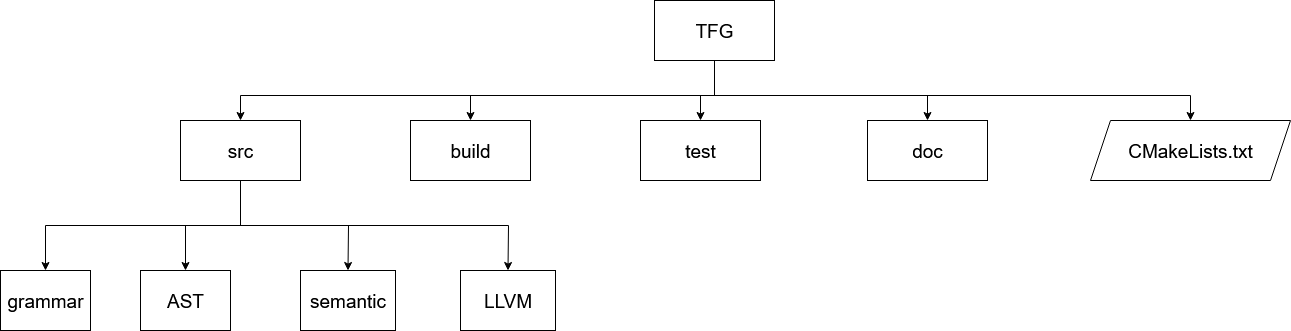

The diagram above was exported from draw.io. Its source (the exported page's mxGraphModel, read from the mxfile embedded in the PNG):
<mxGraphModel dx="2253" dy="751" grid="1" gridSize="10" guides="1" tooltips="1" connect="1" arrows="1" fold="1" page="1" pageScale="1" pageWidth="827" pageHeight="1169" math="0" shadow="0">
  <root>
    <mxCell id="0" />
    <mxCell id="1" parent="0" />
    <mxCell id="vRsuZeY3WgC5IFwxaYeb-1" value="TFG" style="rounded=0;whiteSpace=wrap;html=1;fontSize=19;" parent="1" vertex="1">
      <mxGeometry x="614" y="255" width="120" height="60" as="geometry" />
    </mxCell>
    <mxCell id="vRsuZeY3WgC5IFwxaYeb-2" value="src" style="rounded=0;whiteSpace=wrap;html=1;fontSize=19;" parent="1" vertex="1">
      <mxGeometry x="140" y="375" width="120" height="60" as="geometry" />
    </mxCell>
    <mxCell id="vRsuZeY3WgC5IFwxaYeb-3" value="build" style="rounded=0;whiteSpace=wrap;html=1;fontSize=19;" parent="1" vertex="1">
      <mxGeometry x="370" y="375" width="120" height="60" as="geometry" />
    </mxCell>
    <mxCell id="vRsuZeY3WgC5IFwxaYeb-4" value="grammar" style="rounded=0;whiteSpace=wrap;html=1;fontSize=19;" parent="1" vertex="1">
      <mxGeometry x="-40" y="525" width="90" height="60" as="geometry" />
    </mxCell>
    <mxCell id="vRsuZeY3WgC5IFwxaYeb-6" value="AST" style="rounded=0;whiteSpace=wrap;html=1;fontSize=19;" parent="1" vertex="1">
      <mxGeometry x="100" y="525" width="90" height="60" as="geometry" />
    </mxCell>
    <mxCell id="vRsuZeY3WgC5IFwxaYeb-7" value="semantic" style="rounded=0;whiteSpace=wrap;html=1;fontSize=19;" parent="1" vertex="1">
      <mxGeometry x="260" y="525" width="95" height="60" as="geometry" />
    </mxCell>
    <mxCell id="vRsuZeY3WgC5IFwxaYeb-10" value="CMakeLists.txt" style="shape=parallelogram;perimeter=parallelogramPerimeter;whiteSpace=wrap;html=1;fixedSize=1;fontSize=19;" parent="1" vertex="1">
      <mxGeometry x="1050" y="375" width="200" height="60" as="geometry" />
    </mxCell>
    <mxCell id="vRsuZeY3WgC5IFwxaYeb-11" value="" style="endArrow=classic;html=1;rounded=0;exitX=0.5;exitY=1;exitDx=0;exitDy=0;entryX=0.5;entryY=0;entryDx=0;entryDy=0;fontSize=19;" parent="1" source="vRsuZeY3WgC5IFwxaYeb-2" target="vRsuZeY3WgC5IFwxaYeb-4" edge="1">
      <mxGeometry width="50" height="50" relative="1" as="geometry">
        <mxPoint x="300" y="505" as="sourcePoint" />
        <mxPoint x="350" y="455" as="targetPoint" />
        <Array as="points">
          <mxPoint x="200" y="480" />
          <mxPoint x="5" y="480" />
        </Array>
      </mxGeometry>
    </mxCell>
    <mxCell id="vRsuZeY3WgC5IFwxaYeb-12" value="" style="endArrow=classic;html=1;rounded=0;exitX=0.5;exitY=1;exitDx=0;exitDy=0;entryX=0.5;entryY=0;entryDx=0;entryDy=0;fontSize=19;" parent="1" source="vRsuZeY3WgC5IFwxaYeb-2" target="vRsuZeY3WgC5IFwxaYeb-6" edge="1">
      <mxGeometry width="50" height="50" relative="1" as="geometry">
        <mxPoint x="290" y="495" as="sourcePoint" />
        <mxPoint x="340" y="445" as="targetPoint" />
        <Array as="points">
          <mxPoint x="200" y="480" />
          <mxPoint x="145" y="480" />
        </Array>
      </mxGeometry>
    </mxCell>
    <mxCell id="vRsuZeY3WgC5IFwxaYeb-13" value="" style="endArrow=classic;html=1;rounded=0;exitX=0.5;exitY=1;exitDx=0;exitDy=0;entryX=0.5;entryY=0;entryDx=0;entryDy=0;fontSize=19;" parent="1" source="vRsuZeY3WgC5IFwxaYeb-2" target="vRsuZeY3WgC5IFwxaYeb-7" edge="1">
      <mxGeometry width="50" height="50" relative="1" as="geometry">
        <mxPoint x="360" y="525" as="sourcePoint" />
        <mxPoint x="410" y="475" as="targetPoint" />
        <Array as="points">
          <mxPoint x="200" y="480" />
          <mxPoint x="308" y="480" />
        </Array>
      </mxGeometry>
    </mxCell>
    <mxCell id="vRsuZeY3WgC5IFwxaYeb-14" value="" style="endArrow=classic;html=1;rounded=0;exitX=0.5;exitY=1;exitDx=0;exitDy=0;entryX=0.5;entryY=0;entryDx=0;entryDy=0;fontSize=19;" parent="1" source="vRsuZeY3WgC5IFwxaYeb-1" target="vRsuZeY3WgC5IFwxaYeb-3" edge="1">
      <mxGeometry width="50" height="50" relative="1" as="geometry">
        <mxPoint x="850" y="495" as="sourcePoint" />
        <mxPoint x="900" y="445" as="targetPoint" />
        <Array as="points">
          <mxPoint x="674" y="350" />
          <mxPoint x="430" y="350" />
        </Array>
      </mxGeometry>
    </mxCell>
    <mxCell id="vRsuZeY3WgC5IFwxaYeb-15" value="" style="endArrow=classic;html=1;rounded=0;exitX=0.5;exitY=1;exitDx=0;exitDy=0;entryX=0.5;entryY=0;entryDx=0;entryDy=0;fontSize=19;" parent="1" source="vRsuZeY3WgC5IFwxaYeb-1" target="vRsuZeY3WgC5IFwxaYeb-2" edge="1">
      <mxGeometry width="50" height="50" relative="1" as="geometry">
        <mxPoint x="440" y="325" as="sourcePoint" />
        <mxPoint x="490" y="275" as="targetPoint" />
        <Array as="points">
          <mxPoint x="674" y="350" />
          <mxPoint x="200" y="350" />
        </Array>
      </mxGeometry>
    </mxCell>
    <mxCell id="vRsuZeY3WgC5IFwxaYeb-18" value="" style="endArrow=classic;html=1;rounded=0;exitX=0.5;exitY=1;exitDx=0;exitDy=0;entryX=0.5;entryY=0;entryDx=0;entryDy=0;fontSize=19;" parent="1" source="vRsuZeY3WgC5IFwxaYeb-1" target="vRsuZeY3WgC5IFwxaYeb-10" edge="1">
      <mxGeometry width="50" height="50" relative="1" as="geometry">
        <mxPoint x="1160" y="595" as="sourcePoint" />
        <mxPoint x="1210" y="545" as="targetPoint" />
        <Array as="points">
          <mxPoint x="674" y="350" />
          <mxPoint x="1150" y="350" />
        </Array>
      </mxGeometry>
    </mxCell>
    <mxCell id="vRsuZeY3WgC5IFwxaYeb-19" value="" style="endArrow=classic;html=1;rounded=0;exitX=0.5;exitY=1;exitDx=0;exitDy=0;entryX=0.5;entryY=0;entryDx=0;entryDy=0;fontSize=19;" parent="1" source="vRsuZeY3WgC5IFwxaYeb-1" target="vRsuZeY3WgC5IFwxaYeb-8" edge="1">
      <mxGeometry width="50" height="50" relative="1" as="geometry">
        <mxPoint x="674" y="315" as="sourcePoint" />
        <mxPoint x="1130" y="535" as="targetPoint" />
        <Array as="points">
          <mxPoint x="674" y="350" />
          <mxPoint x="660" y="350" />
        </Array>
      </mxGeometry>
    </mxCell>
    <mxCell id="vRsuZeY3WgC5IFwxaYeb-8" value="test" style="rounded=0;whiteSpace=wrap;html=1;fontSize=19;" parent="1" vertex="1">
      <mxGeometry x="600" y="375" width="120" height="60" as="geometry" />
    </mxCell>
    <mxCell id="EHaof_7wz3dqK86Q9UEc-1" value="doc" style="rounded=0;whiteSpace=wrap;html=1;fontSize=19;" vertex="1" parent="1">
      <mxGeometry x="827" y="375" width="120" height="60" as="geometry" />
    </mxCell>
    <mxCell id="EHaof_7wz3dqK86Q9UEc-2" value="" style="endArrow=classic;html=1;rounded=0;exitX=0.5;exitY=1;exitDx=0;exitDy=0;entryX=0.5;entryY=0;entryDx=0;entryDy=0;fontSize=19;" edge="1" parent="1" source="vRsuZeY3WgC5IFwxaYeb-1" target="EHaof_7wz3dqK86Q9UEc-1">
      <mxGeometry width="50" height="50" relative="1" as="geometry">
        <mxPoint x="820" y="280" as="sourcePoint" />
        <mxPoint x="1391" y="340" as="targetPoint" />
        <Array as="points">
          <mxPoint x="674" y="350" />
          <mxPoint x="887" y="350" />
        </Array>
      </mxGeometry>
    </mxCell>
    <mxCell id="EHaof_7wz3dqK86Q9UEc-3" value="LLVM" style="rounded=0;whiteSpace=wrap;html=1;fontSize=19;" vertex="1" parent="1">
      <mxGeometry x="420" y="525" width="95" height="60" as="geometry" />
    </mxCell>
    <mxCell id="EHaof_7wz3dqK86Q9UEc-4" value="" style="endArrow=classic;html=1;rounded=0;fontSize=19;entryX=0.5;entryY=0;entryDx=0;entryDy=0;" edge="1" parent="1" target="EHaof_7wz3dqK86Q9UEc-3">
      <mxGeometry width="50" height="50" relative="1" as="geometry">
        <mxPoint x="200" y="440" as="sourcePoint" />
        <mxPoint x="490" y="530" as="targetPoint" />
        <Array as="points">
          <mxPoint x="200" y="480" />
          <mxPoint x="468" y="480" />
        </Array>
      </mxGeometry>
    </mxCell>
  </root>
</mxGraphModel>